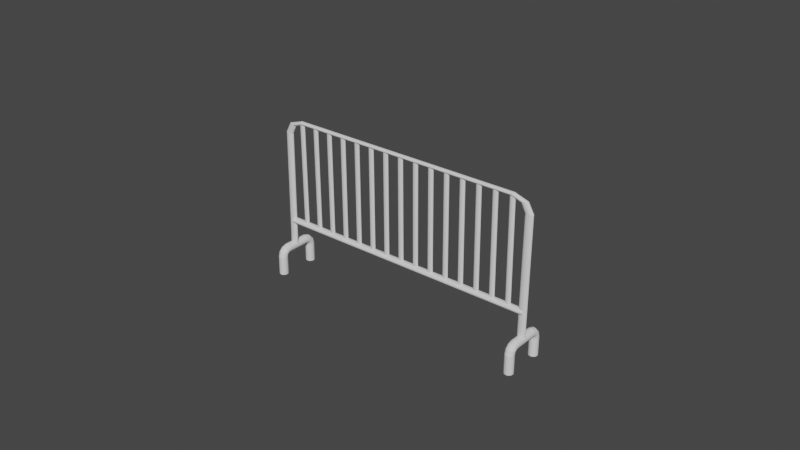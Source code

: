 # Source: gate.blend  (saved by Blender 3.3.6; exported with 4.5.12 LTS)
import bpy
from mathutils import Matrix  # noqa: F401  (used for matrix-valued properties, if any)

bpy.ops.wm.read_factory_settings(use_empty=True)
scene = bpy.context.scene
scene.name = 'Scene'

# ---- collections
col_collection = bpy.data.collections.new('Collection'); scene.collection.children.link(col_collection)

# ---- world
world_world = bpy.data.worlds.new('World'); scene.world = world_world
world_world.use_nodes = True; world_world.node_tree.nodes.clear()
_N = world_world.node_tree.nodes; _L = world_world.node_tree.links
n0 = _N.new('ShaderNodeOutputWorld'); n0.name = 'World Output'; n0.location = (300, 300)
n1 = _N.new('ShaderNodeBackground'); n1.name = 'Background'; n1.location = (10, 300)
n1.inputs[0].default_value = (0.05088, 0.05088, 0.05088, 1.0)
_L.new(n1.outputs[0], n0.inputs[0])
n0.is_active_output = True
world_world.color = (0.05088, 0.05088, 0.05088)
world_world.use_sun_shadow = False
world_world.sun_shadow_jitter_overblur = 0.0

# ---- curves / text
cu_plane = bpy.data.curves.new('Plane', 'CURVE')
cu_plane.dimensions = '3D'
_sp = cu_plane.splines.new('POLY'); _sp.points.add(22)
_sp.points.foreach_set('co', [-1.013, 1.557, -0.003624, 0.0, -1.0, -0.7508, 0.0, 0.0, -0.9634, -0.927, 0.0, 0.0, -0.8751, -1.0, 0.0, 0.0, -0.875, -1.0, 0.0, 0.0, -0.75, -1.0, 0.0, 0.0, -0.625, -1.0, 0.0, 0.0, -0.5, -1.0, 0.0, 0.0, -0.375, -1.0, 0.0, 0.0, -0.25, -1.0, 0.0, 0.0, -0.125, -1.0, 0.0, 0.0, 0.0, -1.0, 0.0, 0.0, 0.125, -1.0, 0.0, 0.0, 0.25, -1.0, 0.0, 0.0, 0.375, -1.0, 0.0, 0.0, 0.5, -1.0, 0.0, 0.0, 0.625, -1.0, 0.0, 0.0, 0.75, -1.0, 0.0, 0.0, 0.875, -1.0, 0.0, 0.0, 0.8751, -1.0, 0.0, 0.0, 0.9634, -0.927, 0.0, 0.0, 1.0, -0.7508, 0.0, 0.0, 0.9868, 1.557, -0.003624, 0.0])
_sp.order_v = 0
_sp.resolution_v = 0
_sp.use_endpoint_u = True
_sp.use_smooth = False
cu_plane.bevel_resolution = 5
cu_plane.bevel_depth = 0.03
cu_plane.fill_mode = 'FULL'
cu_plane_001 = bpy.data.curves.new('Plane.001', 'CURVE')
cu_plane_001.dimensions = '3D'
_sp = cu_plane_001.splines.new('POLY'); _sp.points.add(1)
_sp.points.foreach_set('co', [0.875, -1.0, 0.0, 0.0, 0.875, 1.0, 0.0, 0.0])
_sp.order_v = 0
_sp.resolution_v = 0
_sp.use_endpoint_u = True
_sp.use_smooth = False
_sp = cu_plane_001.splines.new('POLY'); _sp.points.add(1)
_sp.points.foreach_set('co', [0.75, -1.0, 0.0, 0.0, 0.75, 1.0, 0.0, 0.0])
_sp.order_v = 0
_sp.resolution_v = 0
_sp.use_endpoint_u = True
_sp.use_smooth = False
_sp = cu_plane_001.splines.new('POLY'); _sp.points.add(1)
_sp.points.foreach_set('co', [0.625, -1.0, 0.0, 0.0, 0.625, 1.0, 0.0, 0.0])
_sp.order_v = 0
_sp.resolution_v = 0
_sp.use_endpoint_u = True
_sp.use_smooth = False
_sp = cu_plane_001.splines.new('POLY'); _sp.points.add(1)
_sp.points.foreach_set('co', [0.5, -1.0, 0.0, 0.0, 0.5, 1.0, 0.0, 0.0])
_sp.order_v = 0
_sp.resolution_v = 0
_sp.use_endpoint_u = True
_sp.use_smooth = False
_sp = cu_plane_001.splines.new('POLY'); _sp.points.add(1)
_sp.points.foreach_set('co', [0.375, -1.0, 0.0, 0.0, 0.375, 1.0, 0.0, 0.0])
_sp.order_v = 0
_sp.resolution_v = 0
_sp.use_endpoint_u = True
_sp.use_smooth = False
_sp = cu_plane_001.splines.new('POLY'); _sp.points.add(1)
_sp.points.foreach_set('co', [0.25, -1.0, 0.0, 0.0, 0.25, 1.0, 0.0, 0.0])
_sp.order_v = 0
_sp.resolution_v = 0
_sp.use_endpoint_u = True
_sp.use_smooth = False
_sp = cu_plane_001.splines.new('POLY'); _sp.points.add(1)
_sp.points.foreach_set('co', [0.125, -1.0, 0.0, 0.0, 0.125, 1.0, 0.0, 0.0])
_sp.order_v = 0
_sp.resolution_v = 0
_sp.use_endpoint_u = True
_sp.use_smooth = False
_sp = cu_plane_001.splines.new('POLY'); _sp.points.add(1)
_sp.points.foreach_set('co', [0.0, -1.0, 0.0, 0.0, 0.0, 1.0, 0.0, 0.0])
_sp.order_v = 0
_sp.resolution_v = 0
_sp.use_endpoint_u = True
_sp.use_smooth = False
_sp = cu_plane_001.splines.new('POLY'); _sp.points.add(1)
_sp.points.foreach_set('co', [-0.125, -1.0, 0.0, 0.0, -0.125, 1.0, 0.0, 0.0])
_sp.order_v = 0
_sp.resolution_v = 0
_sp.use_endpoint_u = True
_sp.use_smooth = False
_sp = cu_plane_001.splines.new('POLY'); _sp.points.add(1)
_sp.points.foreach_set('co', [-0.25, -1.0, 0.0, 0.0, -0.25, 1.0, 0.0, 0.0])
_sp.order_v = 0
_sp.resolution_v = 0
_sp.use_endpoint_u = True
_sp.use_smooth = False
_sp = cu_plane_001.splines.new('POLY'); _sp.points.add(1)
_sp.points.foreach_set('co', [-0.375, -1.0, 0.0, 0.0, -0.375, 1.0, 0.0, 0.0])
_sp.order_v = 0
_sp.resolution_v = 0
_sp.use_endpoint_u = True
_sp.use_smooth = False
_sp = cu_plane_001.splines.new('POLY'); _sp.points.add(1)
_sp.points.foreach_set('co', [-0.5, -1.0, 0.0, 0.0, -0.5, 1.0, 0.0, 0.0])
_sp.order_v = 0
_sp.resolution_v = 0
_sp.use_endpoint_u = True
_sp.use_smooth = False
_sp = cu_plane_001.splines.new('POLY'); _sp.points.add(1)
_sp.points.foreach_set('co', [-0.625, -1.0, 0.0, 0.0, -0.625, 1.0, 0.0, 0.0])
_sp.order_v = 0
_sp.resolution_v = 0
_sp.use_endpoint_u = True
_sp.use_smooth = False
_sp = cu_plane_001.splines.new('POLY'); _sp.points.add(1)
_sp.points.foreach_set('co', [-0.75, -1.0, 0.0, 0.0, -0.75, 1.0, 0.0, 0.0])
_sp.order_v = 0
_sp.resolution_v = 0
_sp.use_endpoint_u = True
_sp.use_smooth = False
_sp = cu_plane_001.splines.new('POLY'); _sp.points.add(1)
_sp.points.foreach_set('co', [-0.875, -1.0, 0.0, 0.0, -0.875, 1.0, 0.0, 0.0])
_sp.order_v = 0
_sp.resolution_v = 0
_sp.use_endpoint_u = True
_sp.use_smooth = False
cu_plane_001.bevel_resolution = 5
cu_plane_001.bevel_depth = 0.02
cu_plane_001.fill_mode = 'FULL'
cu_plane_002 = bpy.data.curves.new('Plane.002', 'CURVE')
cu_plane_002.dimensions = '3D'
_sp = cu_plane_002.splines.new('POLY'); _sp.points.add(16)
_sp.points.foreach_set('co', [1.0, 1.0, 0.0, 0.0, 0.875, 1.0, 0.0, 0.0, 0.75, 1.0, 0.0, 0.0, 0.625, 1.0, 0.0, 0.0, 0.5, 1.0, 0.0, 0.0, 0.375, 1.0, 0.0, 0.0, 0.25, 1.0, 0.0, 0.0, 0.125, 1.0, 0.0, 0.0, 0.0, 1.0, 0.0, 0.0, -0.125, 1.0, 0.0, 0.0, -0.25, 1.0, 0.0, 0.0, -0.375, 1.0, 0.0, 0.0, -0.5, 1.0, 0.0, 0.0, -0.625, 1.0, 0.0, 0.0, -0.75, 1.0, 0.0, 0.0, -0.875, 1.0, 0.0, 0.0, -1.0, 1.0, 0.0, 0.0])
_sp.order_v = 0
_sp.resolution_v = 0
_sp.use_endpoint_u = True
_sp.use_smooth = False
cu_plane_002.bevel_resolution = 5
cu_plane_002.bevel_depth = 0.05
cu_plane_002.fill_mode = 'FULL'
cu_plane_003 = bpy.data.curves.new('Plane.003', 'CURVE')
cu_plane_003.dimensions = '3D'
_sp = cu_plane_003.splines.new('POLY'); _sp.points.add(9)
_sp.points.foreach_set('co', [0.369, -1.0, -0.0005139, 0.0, -0.626, -1.0, 0.0, 0.0, -0.813, -0.9499, 0.0, 0.0, -0.9499, -0.813, 0.0, 0.0, -1.0, -0.626, 0.0, 0.0, -1.0, 0.626, 0.0, 0.0, -0.9499, 0.813, 0.0, 0.0, -0.813, 0.9499, 0.0, 0.0, -0.626, 1.0, 0.0, 0.0, 0.369, 1.0, -0.0005139, 0.0])
_sp.order_v = 0
_sp.resolution_v = 0
_sp.use_endpoint_u = True
_sp.use_smooth = False
cu_plane_003.bevel_resolution = 5
cu_plane_003.bevel_depth = 0.24
cu_plane_003.fill_mode = 'FULL'
cu_plane_003.use_fill_caps = True
cu_plane_005 = bpy.data.curves.new('Plane.005', 'CURVE')
cu_plane_005.dimensions = '3D'
_sp = cu_plane_005.splines.new('POLY'); _sp.points.add(9)
_sp.points.foreach_set('co', [0.369, -1.0, -0.0005139, 0.0, -0.626, -1.0, 0.0, 0.0, -0.813, -0.9499, 0.0, 0.0, -0.9499, -0.813, 0.0, 0.0, -1.0, -0.626, 0.0, 0.0, -1.0, 0.626, 0.0, 0.0, -0.9499, 0.813, 0.0, 0.0, -0.813, 0.9499, 0.0, 0.0, -0.626, 1.0, 0.0, 0.0, 0.369, 1.0, -0.0005139, 0.0])
_sp.order_v = 0
_sp.resolution_v = 0
_sp.use_endpoint_u = True
_sp.use_smooth = False
cu_plane_005.bevel_resolution = 5
cu_plane_005.bevel_depth = 0.24
cu_plane_005.fill_mode = 'FULL'
cu_plane_005.use_fill_caps = True

# ---- objects
ob_plane = bpy.data.objects.new('Plane', cu_plane)
ob_plane_001 = bpy.data.objects.new('Plane.001', cu_plane_001)
ob_plane_002 = bpy.data.objects.new('Plane.002', cu_plane_002)
ob_plane_003 = bpy.data.objects.new('Plane.003', cu_plane_003)
ob_plane_004 = bpy.data.objects.new('Plane.004', cu_plane_005)

# ---- transforms, parenting, visibility, modifiers, constraints
ob_plane.location = (0.0, 0.0, 0.0)
ob_plane.delta_rotation_euler = (-1.562, -0.0, 0.0)
ob_plane.delta_scale = (1.811, 0.7106, 1.0)
ob_plane_001.location = (0.0, 0.0, 0.0)
ob_plane_001.delta_rotation_euler = (-1.562, -0.0, 0.0)
ob_plane_001.delta_scale = (1.811, 0.7106, 1.0)
ob_plane_002.location = (0.0, 0.0, 0.0)
ob_plane_002.delta_rotation_euler = (-1.562, -0.0, 0.0)
ob_plane_002.delta_scale = (1.811, 0.7106, 1.0)
ob_plane_003.location = (-0.002833, 0.03272, 0.02617)
ob_plane_003.delta_location = (-1.833, 0.0, -1.357)
ob_plane_003.delta_rotation_euler = (-3.413e-05, 1.575, -3.399e-05)
ob_plane_003.delta_scale = (0.2501, 0.2501, 0.2501)
_m = ob_plane_003.modifiers.new('Mirror', 'MIRROR')
_m.use_axis = (False, False, False)
ob_plane_004.location = (3.622, 0.03272, 0.02617)
ob_plane_004.delta_location = (-1.833, 0.0, -1.357)
ob_plane_004.delta_rotation_euler = (-3.413e-05, 1.575, -3.399e-05)
ob_plane_004.delta_scale = (0.2501, 0.2501, 0.2501)
_m = ob_plane_004.modifiers.new('Mirror', 'MIRROR')
_m.use_axis = (False, False, False)

# ---- collection membership
col_collection.objects.link(ob_plane)
col_collection.objects.link(ob_plane_001)
col_collection.objects.link(ob_plane_002)
col_collection.objects.link(ob_plane_003)
col_collection.objects.link(ob_plane_004)

# ---- scene / render settings (as saved in the file)
scene.frame_start = 1; scene.frame_end = 250; scene.frame_set(1)
scene.render.engine = 'BLENDER_EEVEE_NEXT'
scene.cycles.sampling_pattern = 'TABULATED_SOBOL'
scene.cycles.use_light_tree = False
scene.view_settings.view_transform = 'Filmic'
bpy.context.view_layer.update()

# ---- added for rendering (the .blend has no active camera and no usable light): camera, sun
cam_auto = bpy.data.cameras.new('AutoCamera')
cam_auto.lens = 50.0
cam_auto.sensor_width = 36.0
cam_auto.clip_end = 1000.0
ob_auto_camera = bpy.data.objects.new('AutoCamera', cam_auto)
scene.collection.objects.link(ob_auto_camera)
ob_auto_camera.location = (7.59423, -9.12747, 5.88704)
ob_auto_camera.rotation_euler = (1.09748, -7.21219e-08, 0.694738)
scene.camera = ob_auto_camera
light_auto_sun = bpy.data.lights.new('AutoSun', 'SUN')
light_auto_sun.energy = 3.0
light_auto_sun.angle = 0.0523599
ob_auto_sun = bpy.data.objects.new('AutoSun', light_auto_sun)
scene.collection.objects.link(ob_auto_sun)
ob_auto_sun.rotation_euler = (0.872665, 0.174533, 0.523599)
bpy.context.view_layer.update()
